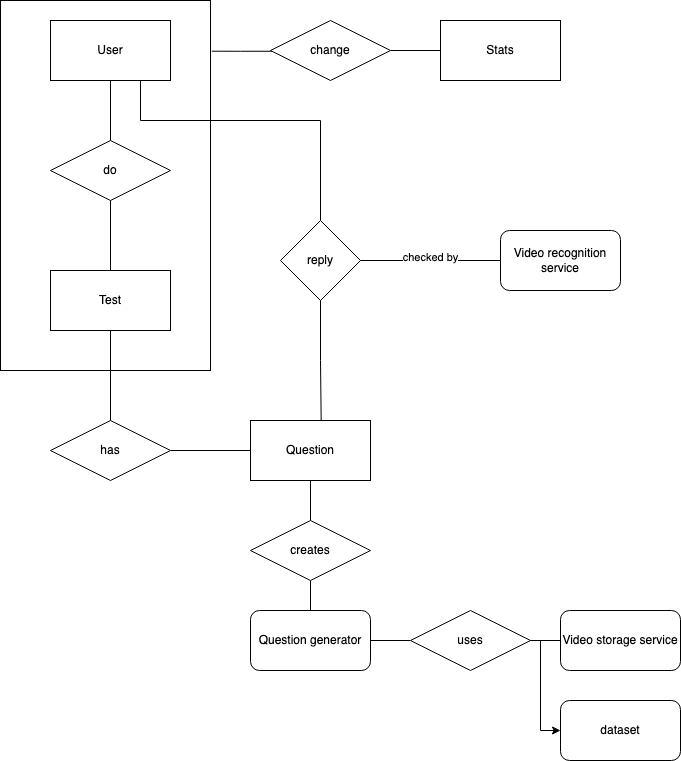

The diagram above was exported from draw.io. Its source (the exported page's mxGraphModel, read from the mxfile embedded in the PNG):
<mxGraphModel dx="1465" dy="1090" grid="1" gridSize="10" guides="1" tooltips="1" connect="1" arrows="1" fold="1" page="1" pageScale="1" pageWidth="827" pageHeight="1169" math="0" shadow="0">
  <root>
    <mxCell id="0" />
    <mxCell id="1" parent="0" />
    <mxCell id="2" value="" style="rounded=0;whiteSpace=wrap;html=1;" vertex="1" parent="1">
      <mxGeometry x="110" y="20" width="210" height="370" as="geometry" />
    </mxCell>
    <mxCell id="3" style="edgeStyle=orthogonalEdgeStyle;rounded=0;orthogonalLoop=1;jettySize=auto;html=1;entryX=0.5;entryY=0;entryDx=0;entryDy=0;endArrow=none;endFill=0;" edge="1" source="5" target="19" parent="1">
      <mxGeometry relative="1" as="geometry" />
    </mxCell>
    <mxCell id="4" value="" style="edgeStyle=orthogonalEdgeStyle;rounded=0;orthogonalLoop=1;jettySize=auto;html=1;endArrow=none;endFill=0;" edge="1" source="5" target="30" parent="1">
      <mxGeometry relative="1" as="geometry">
        <Array as="points">
          <mxPoint x="250" y="140" />
          <mxPoint x="430" y="140" />
        </Array>
      </mxGeometry>
    </mxCell>
    <mxCell id="5" value="User" style="rounded=0;whiteSpace=wrap;html=1;" vertex="1" parent="1">
      <mxGeometry x="160" y="40" width="120" height="60" as="geometry" />
    </mxCell>
    <mxCell id="6" value="Stats" style="rounded=0;whiteSpace=wrap;html=1;" vertex="1" parent="1">
      <mxGeometry x="550" y="40" width="120" height="60" as="geometry" />
    </mxCell>
    <mxCell id="7" style="edgeStyle=orthogonalEdgeStyle;rounded=0;orthogonalLoop=1;jettySize=auto;html=1;entryX=0.5;entryY=0;entryDx=0;entryDy=0;endArrow=none;endFill=0;" edge="1" source="8" target="21" parent="1">
      <mxGeometry relative="1" as="geometry" />
    </mxCell>
    <mxCell id="8" value="Test" style="rounded=0;whiteSpace=wrap;html=1;" vertex="1" parent="1">
      <mxGeometry x="160" y="290" width="120" height="60" as="geometry" />
    </mxCell>
    <mxCell id="9" value="Question" style="rounded=0;whiteSpace=wrap;html=1;" vertex="1" parent="1">
      <mxGeometry x="360" y="440" width="120" height="60" as="geometry" />
    </mxCell>
    <mxCell id="10" style="edgeStyle=orthogonalEdgeStyle;rounded=0;orthogonalLoop=1;jettySize=auto;html=1;endArrow=none;endFill=0;" edge="1" source="12" target="23" parent="1">
      <mxGeometry relative="1" as="geometry" />
    </mxCell>
    <mxCell id="11" style="edgeStyle=orthogonalEdgeStyle;rounded=0;orthogonalLoop=1;jettySize=auto;html=1;entryX=0;entryY=0.5;entryDx=0;entryDy=0;endArrow=none;endFill=0;" edge="1" source="12" target="26" parent="1">
      <mxGeometry relative="1" as="geometry" />
    </mxCell>
    <mxCell id="12" value="Question generator" style="rounded=1;whiteSpace=wrap;html=1;" vertex="1" parent="1">
      <mxGeometry x="360" y="630" width="120" height="60" as="geometry" />
    </mxCell>
    <mxCell id="13" value="Video storage service" style="rounded=1;whiteSpace=wrap;html=1;" vertex="1" parent="1">
      <mxGeometry x="670" y="630" width="120" height="60" as="geometry" />
    </mxCell>
    <mxCell id="14" value="Video recognition service" style="rounded=1;whiteSpace=wrap;html=1;" vertex="1" parent="1">
      <mxGeometry x="610" y="250" width="120" height="60" as="geometry" />
    </mxCell>
    <mxCell id="15" style="edgeStyle=orthogonalEdgeStyle;rounded=0;orthogonalLoop=1;jettySize=auto;html=1;entryX=0;entryY=0.5;entryDx=0;entryDy=0;endArrow=none;endFill=0;" edge="1" source="17" target="6" parent="1">
      <mxGeometry relative="1" as="geometry" />
    </mxCell>
    <mxCell id="16" style="edgeStyle=orthogonalEdgeStyle;rounded=0;orthogonalLoop=1;jettySize=auto;html=1;entryX=1.006;entryY=0.137;entryDx=0;entryDy=0;entryPerimeter=0;endArrow=none;endFill=0;" edge="1" source="17" target="2" parent="1">
      <mxGeometry relative="1" as="geometry">
        <Array as="points">
          <mxPoint x="350" y="70" />
        </Array>
      </mxGeometry>
    </mxCell>
    <mxCell id="17" value="change" style="shape=rhombus;perimeter=rhombusPerimeter;whiteSpace=wrap;html=1;align=center;" vertex="1" parent="1">
      <mxGeometry x="380" y="40" width="120" height="60" as="geometry" />
    </mxCell>
    <mxCell id="18" style="edgeStyle=orthogonalEdgeStyle;rounded=0;orthogonalLoop=1;jettySize=auto;html=1;entryX=0.5;entryY=0;entryDx=0;entryDy=0;endArrow=none;endFill=0;" edge="1" source="19" target="8" parent="1">
      <mxGeometry relative="1" as="geometry" />
    </mxCell>
    <mxCell id="19" value="do" style="shape=rhombus;perimeter=rhombusPerimeter;whiteSpace=wrap;html=1;align=center;" vertex="1" parent="1">
      <mxGeometry x="160" y="160" width="120" height="60" as="geometry" />
    </mxCell>
    <mxCell id="20" style="edgeStyle=orthogonalEdgeStyle;rounded=0;orthogonalLoop=1;jettySize=auto;html=1;entryX=0;entryY=0.5;entryDx=0;entryDy=0;endArrow=none;endFill=0;" edge="1" source="21" target="9" parent="1">
      <mxGeometry relative="1" as="geometry" />
    </mxCell>
    <mxCell id="21" value="has" style="shape=rhombus;perimeter=rhombusPerimeter;whiteSpace=wrap;html=1;align=center;" vertex="1" parent="1">
      <mxGeometry x="160" y="440" width="120" height="60" as="geometry" />
    </mxCell>
    <mxCell id="22" style="edgeStyle=orthogonalEdgeStyle;rounded=0;orthogonalLoop=1;jettySize=auto;html=1;entryX=0.5;entryY=1;entryDx=0;entryDy=0;endArrow=none;endFill=0;" edge="1" source="23" target="9" parent="1">
      <mxGeometry relative="1" as="geometry" />
    </mxCell>
    <mxCell id="23" value="creates" style="shape=rhombus;perimeter=rhombusPerimeter;whiteSpace=wrap;html=1;align=center;" vertex="1" parent="1">
      <mxGeometry x="360" y="540" width="120" height="60" as="geometry" />
    </mxCell>
    <mxCell id="24" style="edgeStyle=orthogonalEdgeStyle;rounded=0;orthogonalLoop=1;jettySize=auto;html=1;entryX=0;entryY=0.5;entryDx=0;entryDy=0;endArrow=none;endFill=0;" edge="1" source="26" target="13" parent="1">
      <mxGeometry relative="1" as="geometry" />
    </mxCell>
    <mxCell id="25" style="edgeStyle=orthogonalEdgeStyle;rounded=0;orthogonalLoop=1;jettySize=auto;html=1;entryX=0;entryY=0.5;entryDx=0;entryDy=0;" edge="1" source="26" target="31" parent="1">
      <mxGeometry relative="1" as="geometry">
        <Array as="points">
          <mxPoint x="650" y="660" />
          <mxPoint x="650" y="750" />
        </Array>
      </mxGeometry>
    </mxCell>
    <mxCell id="26" value="uses" style="shape=rhombus;perimeter=rhombusPerimeter;whiteSpace=wrap;html=1;align=center;" vertex="1" parent="1">
      <mxGeometry x="520" y="630" width="120" height="60" as="geometry" />
    </mxCell>
    <mxCell id="27" style="edgeStyle=orthogonalEdgeStyle;rounded=0;orthogonalLoop=1;jettySize=auto;html=1;entryX=0.589;entryY=0;entryDx=0;entryDy=0;entryPerimeter=0;endArrow=none;endFill=0;" edge="1" source="30" target="9" parent="1">
      <mxGeometry relative="1" as="geometry" />
    </mxCell>
    <mxCell id="28" style="edgeStyle=orthogonalEdgeStyle;rounded=0;orthogonalLoop=1;jettySize=auto;html=1;entryX=0;entryY=0.5;entryDx=0;entryDy=0;endArrow=none;endFill=0;" edge="1" source="30" target="14" parent="1">
      <mxGeometry relative="1" as="geometry" />
    </mxCell>
    <mxCell id="29" value="checked by" style="edgeLabel;html=1;align=center;verticalAlign=middle;resizable=0;points=[];" connectable="0" vertex="1" parent="28">
      <mxGeometry x="-0.0381" y="4" relative="1" as="geometry">
        <mxPoint x="1" as="offset" />
      </mxGeometry>
    </mxCell>
    <mxCell id="30" value="reply" style="rhombus;whiteSpace=wrap;html=1;rounded=0;" vertex="1" parent="1">
      <mxGeometry x="390" y="240" width="80" height="80" as="geometry" />
    </mxCell>
    <mxCell id="31" value="dataset" style="rounded=1;whiteSpace=wrap;html=1;" vertex="1" parent="1">
      <mxGeometry x="670" y="720" width="120" height="60" as="geometry" />
    </mxCell>
  </root>
</mxGraphModel>